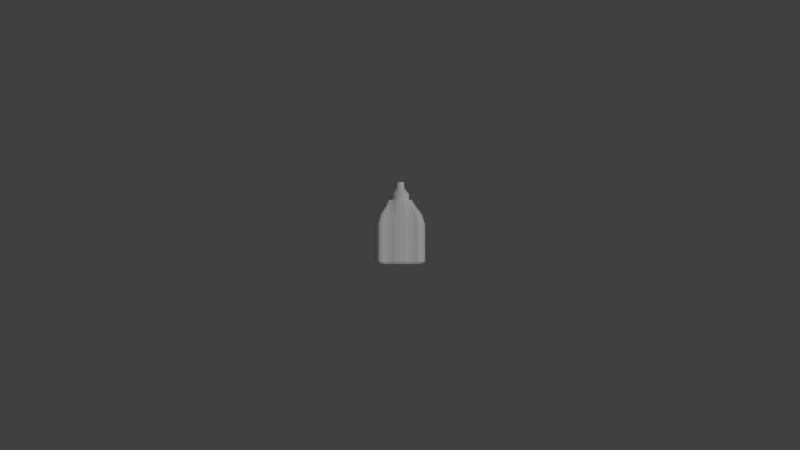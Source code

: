 # Source: gluetube.blend  (saved by Blender 2.78.0; exported with 4.5.12 LTS)
import bpy
from mathutils import Matrix  # noqa: F401  (used for matrix-valued properties, if any)

bpy.ops.wm.read_factory_settings(use_empty=True)
scene = bpy.context.scene
scene.name = 'Scene'

# ---- collections
col_collection_1 = bpy.data.collections.new('Collection 1'); scene.collection.children.link(col_collection_1)

# ---- materials (node trees are filled in below, after node groups)
mat_material = bpy.data.materials.new('Material')
mat_material.alpha_threshold = 0.0
mat_material.use_transparent_shadow = False
mat_material.roughness = 0.5

# ---- material node trees

# ---- world
world_world = bpy.data.worlds.new('World'); scene.world = world_world
world_world.color = (0.05088, 0.05088, 0.05088)
world_world.use_sun_shadow = False
world_world.sun_shadow_jitter_overblur = 0.0
world_world.cycles.sampling_method = 'MANUAL'

# ---- cameras
cam_camera = bpy.data.cameras.new('Camera')
cam_camera.type = 'ORTHO'
cam_camera.clip_end = 100.0
cam_camera.lens = 35.0
cam_camera.sensor_width = 32.0
cam_camera.sensor_height = 18.0
cam_camera.ortho_scale = 30.0
cam_camera.dof.focus_distance = 0.0
cam_camera.dof.aperture_fstop = 128.0

# ---- lights
light_lamp = bpy.data.lights.new('Lamp', 'SUN')
light_lamp.transmission_factor = 0.0
light_lamp.cutoff_distance = 30.0
light_lamp.angle = 0.1993
light_lamp.energy = 1.0
light_lamp.shadow_buffer_clip_start = 1.001
light_lamp.shadow_soft_size = 0.1
light_lamp.shadow_cascade_max_distance = 1000.0

# ---- meshes
me_cylinder_002 = bpy.data.meshes.new('Cylinder.002')
me_cylinder_002.from_pydata([(1.406e-08, 0.4546, -1.548), (1.399e-08, 0.3888, 1.0), (0.1733, 0.4459, -1.548), (0.1466, 0.3773, 1.0), (0.3399, 0.42, -1.548), (0.2673, 0.3303, 1.0), (0.4935, 0.4187, -1.548), (0.3516, 0.2983, 1.0), (0.628, 0.4365, -1.548), (0.4138, 0.2876, 1.0), (0.7385, 0.4152, -1.548), (0.4531, 0.2547, 1.0), (0.8206, 0.3251, -1.548), (0.4607, 0.1826, 1.0), (0.8711, 0.1733, -1.548), (0.4618, 0.09185, 1.0), (0.8882, 9.371e-08, -1.548), (0.4708, 2.592e-07, 1.0), (0.8711, -0.1733, -1.548), (0.4618, -0.09185, 1.0), (0.8206, -0.3251, -1.548), (0.4607, -0.1826, 1.0), (0.7385, -0.4152, -1.548), (0.4531, -0.2547, 1.0), (0.628, -0.4365, -1.548), (0.4138, -0.2876, 1.0), (0.4935, -0.4187, -1.548), (0.3516, -0.2983, 1.0), (0.3399, -0.42, -1.548), (0.2673, -0.3303, 1.0), (0.1733, -0.4459, -1.548), (0.1466, -0.3773, 1.0), (-2.753e-07, -0.4546, -1.548), (-2.335e-07, -0.3888, 1.0), (-0.1733, -0.4459, -1.548), (-0.1466, -0.3773, 1.0), (-0.3399, -0.42, -1.548), (-0.2673, -0.3303, 1.0), (-0.4935, -0.4187, -1.548), (-0.3516, -0.2983, 1.0), (-0.628, -0.4365, -1.548), (-0.4138, -0.2876, 1.0), (-0.7385, -0.4152, -1.548), (-0.4531, -0.2547, 1.0), (-0.8206, -0.3251, -1.548), (-0.4607, -0.1826, 1.0), (-0.8711, -0.1733, -1.548), (-0.4618, -0.09185, 1.0), (-0.8882, 8.843e-07, -1.548), (-0.4708, 6.783e-07, 1.0), (-0.8711, 0.1733, -1.548), (-0.4618, 0.09185, 1.0), (-0.8206, 0.3251, -1.548), (-0.4607, 0.1826, 1.0), (-0.7385, 0.4152, -1.548), (-0.4531, 0.2547, 1.0), (-0.628, 0.4365, -1.548), (-0.4138, 0.2876, 1.0), (-0.4934, 0.4187, -1.548), (-0.3516, 0.2983, 1.0), (-0.3399, 0.42, -1.548), (-0.2673, 0.3303, 1.0), (-0.1733, 0.4459, -1.548), (-0.1466, 0.3773, 1.0), (1.421e-14, 0.5119, -1.466), (1.421e-14, 0.5119, -0.5603), (1.421e-14, 0.5119, 0.0), (2.832e-09, 0.487, 0.3658), (9.945e-09, 0.4244, 0.7236), (0.1615, 0.4157, 0.724), (0.1856, 0.4776, 0.3658), (0.1951, 0.502, 0.0), (0.1951, 0.502, -0.5603), (0.1951, 0.502, -1.466), (0.3016, 0.3726, 0.7373), (0.3643, 0.4502, 0.3654), (0.3827, 0.4729, 0.0), (0.3827, 0.4729, -0.5603), (0.3827, 0.4729, -1.466), (0.405, 0.3436, 0.757), (0.5217, 0.4427, 0.3739), (0.5556, 0.4714, 0.0), (0.5556, 0.4714, -0.5603), (0.5556, 0.4714, -1.466), (0.4849, 0.337, 0.7714), (0.6537, 0.4544, 0.3837), (0.7071, 0.4915, 0.0), (0.7071, 0.4915, -0.5603), (0.7071, 0.4915, -1.466), (0.5406, 0.304, 0.7833), (0.7572, 0.4258, 0.3929), (0.8315, 0.4675, -2.98e-08), (0.8315, 0.4675, -0.5603), (0.8315, 0.4675, -1.466), (0.5643, 0.2236, 0.7964), (0.8246, 0.3267, 0.405), (0.9239, 0.3661, -2.98e-08), (0.9239, 0.3661, -0.5603), (0.9239, 0.3661, -1.466), (0.5776, 0.1149, 0.8037), (0.8667, 0.1724, 0.4109), (0.9808, 0.1951, -2.98e-08), (0.9808, 0.1951, -0.5603), (0.9808, 0.1951, -1.466), (0.5889, 2.17e-07, 0.8037), (0.8836, 1.179e-07, 0.4109), (1.0, 7.55e-08, -2.98e-08), (1.0, 7.55e-08, -0.5603), (1.0, 7.55e-08, -1.466), (0.5776, -0.1149, 0.8037), (0.8667, -0.1724, 0.4109), (0.9808, -0.1951, -2.98e-08), (0.9808, -0.1951, -0.5603), (0.9808, -0.1951, -1.466), (0.5643, -0.2236, 0.7964), (0.8246, -0.3267, 0.405), (0.9239, -0.3661, -2.98e-08), (0.9239, -0.3661, -0.5603), (0.9239, -0.3661, -1.466), (0.5406, -0.304, 0.7833), (0.7572, -0.4258, 0.3929), (0.8315, -0.4675, -2.98e-08), (0.8315, -0.4675, -0.5603), (0.8315, -0.4675, -1.466), (0.4849, -0.337, 0.7714), (0.6537, -0.4544, 0.3837), (0.7071, -0.4915, 0.0), (0.7071, -0.4915, -0.5603), (0.7071, -0.4915, -1.466), (0.405, -0.3436, 0.757), (0.5217, -0.4427, 0.3739), (0.5556, -0.4714, 0.0), (0.5556, -0.4714, -0.5603), (0.5556, -0.4714, -1.466), (0.3016, -0.3726, 0.7373), (0.3643, -0.4502, 0.3654), (0.3827, -0.4729, 0.0), (0.3827, -0.4729, -0.5603), (0.3827, -0.4729, -1.466), (0.1615, -0.4157, 0.724), (0.1856, -0.4776, 0.3658), (0.1951, -0.502, 0.0), (0.1951, -0.502, -0.5603), (0.1951, -0.502, -1.466), (-2.602e-07, -0.4244, 0.7236), (-3.072e-07, -0.487, 0.3658), (-3.258e-07, -0.5119, 0.0), (-3.258e-07, -0.5119, -0.5603), (-3.258e-07, -0.5119, -1.466), (-0.1615, -0.4157, 0.724), (-0.1856, -0.4776, 0.3658), (-0.1951, -0.502, 0.0), (-0.1951, -0.502, -0.5603), (-0.1951, -0.502, -1.466), (-0.3016, -0.3726, 0.7373), (-0.3643, -0.4502, 0.3654), (-0.3827, -0.4729, 0.0), (-0.3827, -0.4729, -0.5603), (-0.3827, -0.4729, -1.466), (-0.405, -0.3436, 0.757), (-0.5217, -0.4427, 0.3739), (-0.5556, -0.4714, 0.0), (-0.5556, -0.4714, -0.5603), (-0.5556, -0.4714, -1.466), (-0.4849, -0.337, 0.7714), (-0.6537, -0.4544, 0.3837), (-0.7071, -0.4915, 0.0), (-0.7071, -0.4915, -0.5603), (-0.7071, -0.4915, -1.466), (-0.5406, -0.304, 0.7833), (-0.7572, -0.4258, 0.3929), (-0.8315, -0.4675, -2.98e-08), (-0.8315, -0.4675, -0.5603), (-0.8315, -0.4675, -1.466), (-0.5643, -0.2236, 0.7964), (-0.8246, -0.3267, 0.405), (-0.9239, -0.3661, -2.98e-08), (-0.9239, -0.3661, -0.5603), (-0.9239, -0.3661, -1.466), (-0.5776, -0.1149, 0.8037), (-0.8667, -0.1724, 0.4109), (-0.9808, -0.1951, -2.98e-08), (-0.9808, -0.1951, -0.5603), (-0.9808, -0.1951, -1.466), (-0.5889, 7.411e-07, 0.8037), (-0.8836, 9.045e-07, 0.4109), (-1.0, 9.656e-07, -2.98e-08), (-1.0, 9.656e-07, -0.5603), (-1.0, 9.656e-07, -1.466), (-0.5776, 0.1149, 0.8037), (-0.8667, 0.1724, 0.4109), (-0.9808, 0.1951, -2.98e-08), (-0.9808, 0.1951, -0.5603), (-0.9808, 0.1951, -1.466), (-0.5643, 0.2236, 0.7964), (-0.8246, 0.3267, 0.405), (-0.9239, 0.3661, -2.98e-08), (-0.9239, 0.3661, -0.5603), (-0.9239, 0.3661, -1.466), (-0.5406, 0.304, 0.7833), (-0.7572, 0.4258, 0.3929), (-0.8315, 0.4675, -2.98e-08), (-0.8315, 0.4675, -0.5603), (-0.8315, 0.4675, -1.466), (-0.4849, 0.337, 0.7714), (-0.6537, 0.4544, 0.3837), (-0.7071, 0.4915, 0.0), (-0.7071, 0.4915, -0.5603), (-0.7071, 0.4915, -1.466), (-0.405, 0.3436, 0.757), (-0.5217, 0.4427, 0.3739), (-0.5556, 0.4714, 0.0), (-0.5556, 0.4714, -0.5603), (-0.5556, 0.4714, -1.466), (-0.3015, 0.3726, 0.7373), (-0.3643, 0.4502, 0.3654), (-0.3827, 0.4729, 0.0), (-0.3827, 0.4729, -0.5603), (-0.3827, 0.4729, -1.466), (-0.1615, 0.4157, 0.724), (-0.1856, 0.4776, 0.3658), (-0.1951, 0.502, 0.0), (-0.1951, 0.502, -0.5603), (-0.1951, 0.502, -1.466), (0.0, 0.3616, 0.9895), (2.447e-08, 0.1554, 1.713), (0.07054, 0.3546, 0.9895), (0.03033, 0.1525, 1.713), (0.1384, 0.334, 0.9895), (0.05949, 0.1436, 1.713), (0.2009, 0.3006, 0.9895), (0.08636, 0.1293, 1.713), (0.2557, 0.2557, 0.9895), (0.1099, 0.1099, 1.713), (0.3006, 0.2009, 0.9895), (0.1293, 0.08636, 1.713), (0.334, 0.1384, 0.9895), (0.1436, 0.05949, 1.713), (0.3546, 0.07054, 0.9895), (0.1525, 0.03033, 1.713), (0.3616, 2.73e-08, 0.9895), (0.1554, 7.048e-08, 1.713), (0.3546, -0.07054, 0.9895), (0.1525, -0.03033, 1.713), (0.334, -0.1384, 0.9895), (0.1436, -0.05949, 1.713), (0.3006, -0.2009, 0.9895), (0.1293, -0.08636, 1.713), (0.2557, -0.2557, 0.9895), (0.1099, -0.1099, 1.713), (0.2009, -0.3006, 0.9895), (0.08636, -0.1293, 1.713), (0.1384, -0.334, 0.9895), (0.05949, -0.1436, 1.713), (0.07054, -0.3546, 0.9895), (0.03033, -0.1525, 1.713), (-1.178e-07, -0.3616, 0.9895), (-2.618e-08, -0.1554, 1.713), (-0.07054, -0.3546, 0.9895), (-0.03033, -0.1525, 1.713), (-0.1384, -0.334, 0.9895), (-0.05949, -0.1436, 1.713), (-0.2009, -0.3006, 0.9895), (-0.08636, -0.1293, 1.713), (-0.2557, -0.2557, 0.9895), (-0.1099, -0.1099, 1.713), (-0.3006, -0.2009, 0.9895), (-0.1293, -0.08636, 1.713), (-0.334, -0.1384, 0.9895), (-0.1436, -0.05949, 1.713), (-0.3546, -0.07054, 0.9895), (-0.1525, -0.03033, 1.713), (-0.3616, 3.491e-07, 0.9895), (-0.1554, 2.088e-07, 1.713), (-0.3546, 0.07054, 0.9895), (-0.1525, 0.03033, 1.713), (-0.334, 0.1384, 0.9895), (-0.1436, 0.05949, 1.713), (-0.3006, 0.2009, 0.9895), (-0.1293, 0.08636, 1.713), (-0.2557, 0.2557, 0.9895), (-0.1099, 0.1099, 1.713), (-0.2009, 0.3006, 0.9895), (-0.08636, 0.1293, 1.713), (-0.1384, 0.334, 0.9895), (-0.05949, 0.1436, 1.713), (-0.07054, 0.3546, 0.9895), (-0.03033, 0.1525, 1.713), (0.0, 0.3616, 1.231), (2.264e-08, 0.1709, 1.472), (0.03334, 0.1676, 1.472), (0.07054, 0.3546, 1.231), (0.0654, 0.1579, 1.472), (0.1384, 0.334, 1.231), (0.09495, 0.1421, 1.472), (0.2009, 0.3006, 1.231), (0.1209, 0.1209, 1.472), (0.2557, 0.2557, 1.231), (0.1421, 0.09495, 1.472), (0.3006, 0.2009, 1.231), (0.1579, 0.0654, 1.472), (0.334, 0.1384, 1.231), (0.1676, 0.03334, 1.472), (0.3546, 0.07054, 1.231), (0.1709, 6.724e-08, 1.472), (0.3616, 2.73e-08, 1.231), (0.1676, -0.03334, 1.472), (0.3546, -0.07054, 1.231), (0.1579, -0.0654, 1.472), (0.334, -0.1384, 1.231), (0.1421, -0.09495, 1.472), (0.3006, -0.2009, 1.231), (0.1209, -0.1209, 1.472), (0.2557, -0.2557, 1.231), (0.09495, -0.1421, 1.472), (0.2009, -0.3006, 1.231), (0.0654, -0.1579, 1.472), (0.1384, -0.334, 1.231), (0.03334, -0.1676, 1.472), (0.07054, -0.3546, 1.231), (-3.305e-08, -0.1709, 1.472), (-1.178e-07, -0.3616, 1.231), (-0.03334, -0.1676, 1.472), (-0.07054, -0.3546, 1.231), (-0.0654, -0.1579, 1.472), (-0.1384, -0.334, 1.231), (-0.09495, -0.1421, 1.472), (-0.2009, -0.3006, 1.231), (-0.1209, -0.1209, 1.472), (-0.2557, -0.2557, 1.231), (-0.1421, -0.09495, 1.472), (-0.3006, -0.2009, 1.231), (-0.1579, -0.0654, 1.472), (-0.334, -0.1384, 1.231), (-0.1676, -0.03334, 1.472), (-0.3546, -0.07054, 1.231), (-0.1709, 2.194e-07, 1.472), (-0.3616, 3.491e-07, 1.231), (-0.1676, 0.03334, 1.472), (-0.3546, 0.07054, 1.231), (-0.1579, 0.0654, 1.472), (-0.334, 0.1384, 1.231), (-0.1421, 0.09495, 1.472), (-0.3006, 0.2009, 1.231), (-0.1209, 0.1209, 1.472), (-0.2557, 0.2557, 1.231), (-0.09495, 0.1421, 1.472), (-0.2009, 0.3006, 1.231), (-0.0654, 0.1579, 1.472), (-0.1384, 0.334, 1.231), (-0.03334, 0.1676, 1.472), (-0.07054, 0.3546, 1.231)], [], [(68, 1, 3, 69), (69, 3, 5, 74), (74, 5, 7, 79), (79, 7, 9, 84), (84, 9, 11, 89), (89, 11, 13, 94), (94, 13, 15, 99), (99, 15, 17, 104), (104, 17, 19, 109), (109, 19, 21, 114), (114, 21, 23, 119), (119, 23, 25, 124), (124, 25, 27, 129), (129, 27, 29, 134), (134, 29, 31, 139), (139, 31, 33, 144), (144, 33, 35, 149), (149, 35, 37, 154), (154, 37, 39, 159), (159, 39, 41, 164), (164, 41, 43, 169), (169, 43, 45, 174), (174, 45, 47, 179), (179, 47, 49, 184), (184, 49, 51, 189), (189, 51, 53, 194), (194, 53, 55, 199), (199, 55, 57, 204), (204, 57, 59, 209), (209, 59, 61, 214), (3, 1, 63, 61, 59, 57, 55, 53, 51, 49, 47, 45, 43, 41, 39, 37, 35, 33, 31, 29, 27, 25, 23, 21, 19, 17, 15, 13, 11, 9, 7, 5), (214, 61, 63, 219), (219, 63, 1, 68), (0, 2, 4, 6, 8, 10, 12, 14, 16, 18, 20, 22, 24, 26, 28, 30, 32, 34, 36, 38, 40, 42, 44, 46, 48, 50, 52, 54, 56, 58, 60, 62), (62, 223, 64, 0), (223, 222, 65, 64), (222, 221, 66, 65), (221, 220, 67, 66), (220, 219, 68, 67), (60, 218, 223, 62), (218, 217, 222, 223), (217, 216, 221, 222), (216, 215, 220, 221), (215, 214, 219, 220), (58, 213, 218, 60), (213, 212, 217, 218), (212, 211, 216, 217), (211, 210, 215, 216), (210, 209, 214, 215), (56, 208, 213, 58), (208, 207, 212, 213), (207, 206, 211, 212), (206, 205, 210, 211), (205, 204, 209, 210), (54, 203, 208, 56), (203, 202, 207, 208), (202, 201, 206, 207), (201, 200, 205, 206), (200, 199, 204, 205), (52, 198, 203, 54), (198, 197, 202, 203), (197, 196, 201, 202), (196, 195, 200, 201), (195, 194, 199, 200), (50, 193, 198, 52), (193, 192, 197, 198), (192, 191, 196, 197), (191, 190, 195, 196), (190, 189, 194, 195), (48, 188, 193, 50), (188, 187, 192, 193), (187, 186, 191, 192), (186, 185, 190, 191), (185, 184, 189, 190), (46, 183, 188, 48), (183, 182, 187, 188), (182, 181, 186, 187), (181, 180, 185, 186), (180, 179, 184, 185), (44, 178, 183, 46), (178, 177, 182, 183), (177, 176, 181, 182), (176, 175, 180, 181), (175, 174, 179, 180), (42, 173, 178, 44), (173, 172, 177, 178), (172, 171, 176, 177), (171, 170, 175, 176), (170, 169, 174, 175), (40, 168, 173, 42), (168, 167, 172, 173), (167, 166, 171, 172), (166, 165, 170, 171), (165, 164, 169, 170), (38, 163, 168, 40), (163, 162, 167, 168), (162, 161, 166, 167), (161, 160, 165, 166), (160, 159, 164, 165), (36, 158, 163, 38), (158, 157, 162, 163), (157, 156, 161, 162), (156, 155, 160, 161), (155, 154, 159, 160), (34, 153, 158, 36), (153, 152, 157, 158), (152, 151, 156, 157), (151, 150, 155, 156), (150, 149, 154, 155), (32, 148, 153, 34), (148, 147, 152, 153), (147, 146, 151, 152), (146, 145, 150, 151), (145, 144, 149, 150), (30, 143, 148, 32), (143, 142, 147, 148), (142, 141, 146, 147), (141, 140, 145, 146), (140, 139, 144, 145), (28, 138, 143, 30), (138, 137, 142, 143), (137, 136, 141, 142), (136, 135, 140, 141), (135, 134, 139, 140), (26, 133, 138, 28), (133, 132, 137, 138), (132, 131, 136, 137), (131, 130, 135, 136), (130, 129, 134, 135), (24, 128, 133, 26), (128, 127, 132, 133), (127, 126, 131, 132), (126, 125, 130, 131), (125, 124, 129, 130), (22, 123, 128, 24), (123, 122, 127, 128), (122, 121, 126, 127), (121, 120, 125, 126), (120, 119, 124, 125), (20, 118, 123, 22), (118, 117, 122, 123), (117, 116, 121, 122), (116, 115, 120, 121), (115, 114, 119, 120), (18, 113, 118, 20), (113, 112, 117, 118), (112, 111, 116, 117), (111, 110, 115, 116), (110, 109, 114, 115), (16, 108, 113, 18), (108, 107, 112, 113), (107, 106, 111, 112), (106, 105, 110, 111), (105, 104, 109, 110), (14, 103, 108, 16), (103, 102, 107, 108), (102, 101, 106, 107), (101, 100, 105, 106), (100, 99, 104, 105), (12, 98, 103, 14), (98, 97, 102, 103), (97, 96, 101, 102), (96, 95, 100, 101), (95, 94, 99, 100), (10, 93, 98, 12), (93, 92, 97, 98), (92, 91, 96, 97), (91, 90, 95, 96), (90, 89, 94, 95), (8, 88, 93, 10), (88, 87, 92, 93), (87, 86, 91, 92), (86, 85, 90, 91), (85, 84, 89, 90), (6, 83, 88, 8), (83, 82, 87, 88), (82, 81, 86, 87), (81, 80, 85, 86), (80, 79, 84, 85), (4, 78, 83, 6), (78, 77, 82, 83), (77, 76, 81, 82), (76, 75, 80, 81), (75, 74, 79, 80), (2, 73, 78, 4), (73, 72, 77, 78), (72, 71, 76, 77), (71, 70, 75, 76), (70, 69, 74, 75), (0, 64, 73, 2), (64, 65, 72, 73), (65, 66, 71, 72), (66, 67, 70, 71), (67, 68, 69, 70), (289, 225, 227, 290), (290, 227, 229, 292), (292, 229, 231, 294), (294, 231, 233, 296), (296, 233, 235, 298), (298, 235, 237, 300), (300, 237, 239, 302), (302, 239, 241, 304), (304, 241, 243, 306), (306, 243, 245, 308), (308, 245, 247, 310), (310, 247, 249, 312), (312, 249, 251, 314), (314, 251, 253, 316), (316, 253, 255, 318), (318, 255, 257, 320), (320, 257, 259, 322), (322, 259, 261, 324), (324, 261, 263, 326), (326, 263, 265, 328), (328, 265, 267, 330), (330, 267, 269, 332), (332, 269, 271, 334), (334, 271, 273, 336), (336, 273, 275, 338), (338, 275, 277, 340), (340, 277, 279, 342), (342, 279, 281, 344), (344, 281, 283, 346), (346, 283, 285, 348), (227, 225, 287, 285, 283, 281, 279, 277, 275, 273, 271, 269, 267, 265, 263, 261, 259, 257, 255, 253, 251, 249, 247, 245, 243, 241, 239, 237, 235, 233, 231, 229), (348, 285, 287, 350), (350, 287, 225, 289), (224, 226, 228, 230, 232, 234, 236, 238, 240, 242, 244, 246, 248, 250, 252, 254, 256, 258, 260, 262, 264, 266, 268, 270, 272, 274, 276, 278, 280, 282, 284, 286), (286, 351, 288, 224), (351, 350, 289, 288), (284, 349, 351, 286), (349, 348, 350, 351), (282, 347, 349, 284), (347, 346, 348, 349), (280, 345, 347, 282), (345, 344, 346, 347), (278, 343, 345, 280), (343, 342, 344, 345), (276, 341, 343, 278), (341, 340, 342, 343), (274, 339, 341, 276), (339, 338, 340, 341), (272, 337, 339, 274), (337, 336, 338, 339), (270, 335, 337, 272), (335, 334, 336, 337), (268, 333, 335, 270), (333, 332, 334, 335), (266, 331, 333, 268), (331, 330, 332, 333), (264, 329, 331, 266), (329, 328, 330, 331), (262, 327, 329, 264), (327, 326, 328, 329), (260, 325, 327, 262), (325, 324, 326, 327), (258, 323, 325, 260), (323, 322, 324, 325), (256, 321, 323, 258), (321, 320, 322, 323), (254, 319, 321, 256), (319, 318, 320, 321), (252, 317, 319, 254), (317, 316, 318, 319), (250, 315, 317, 252), (315, 314, 316, 317), (248, 313, 315, 250), (313, 312, 314, 315), (246, 311, 313, 248), (311, 310, 312, 313), (244, 309, 311, 246), (309, 308, 310, 311), (242, 307, 309, 244), (307, 306, 308, 309), (240, 305, 307, 242), (305, 304, 306, 307), (238, 303, 305, 240), (303, 302, 304, 305), (236, 301, 303, 238), (301, 300, 302, 303), (234, 299, 301, 236), (299, 298, 300, 301), (232, 297, 299, 234), (297, 296, 298, 299), (230, 295, 297, 232), (295, 294, 296, 297), (228, 293, 295, 230), (293, 292, 294, 295), (226, 291, 293, 228), (291, 290, 292, 293), (224, 288, 291, 226), (288, 289, 290, 291)])
_uv = me_cylinder_002.uv_layers.new(name='UVMap')
_uv.uv.foreach_set('vector', [0.5855, 0.4499, 0.5855, 0.505, 0.5511, 0.5051, 0.5476, 0.4501, 0.5476, 0.4501, 0.5511, 0.5051, 0.5228, 0.5056, 0.5147, 0.4532, 0.5147, 0.4532, 0.5228, 0.5056, 0.503, 0.5059, 0.4905, 0.4574, 0.4905, 0.4574, 0.503, 0.5059, 0.4884, 0.5061, 0.4717, 0.4603, 0.4717, 0.4603, 0.4884, 0.5061, 0.4792, 0.5064, 0.4586, 0.463, 0.9592, 0.9549, 0.9469, 1.0, 0.93, 0.9997, 0.9405, 0.9566, 0.9405, 0.9566, 0.93, 0.9997, 0.9088, 0.9995, 0.9152, 0.9575, 0.9152, 0.9575, 0.9088, 0.9995, 0.8873, 0.9991, 0.8883, 0.957, 0.8883, 0.957, 0.8873, 0.9991, 0.8657, 0.9993, 0.8613, 0.9572, 0.8613, 0.9572, 0.8657, 0.9993, 0.8444, 0.9993, 0.8356, 0.9561, 0.8356, 0.9561, 0.8444, 0.9993, 0.8274, 0.9994, 0.8166, 0.9542, 0.06827, 0.0434, 0.08882, 7.088e-08, 0.09804, 0.0003414, 0.08135, 0.0461, 0.08135, 0.0461, 0.09804, 0.0003414, 0.1126, 0.0004527, 0.1001, 0.04901, 0.1001, 0.04901, 0.1126, 0.0004527, 0.1324, 0.0007848, 0.1244, 0.05321, 0.1244, 0.05321, 0.1324, 0.0007848, 0.1608, 0.001273, 0.1573, 0.0563, 0.1573, 0.0563, 0.1608, 0.001273, 0.1952, 0.001393, 0.1952, 0.05646, 0.1952, 0.05646, 0.1952, 0.001393, 0.2296, 0.001273, 0.2331, 0.0563, 0.2331, 0.0563, 0.2296, 0.001273, 0.2579, 0.0007847, 0.266, 0.05321, 0.266, 0.05321, 0.2579, 0.0007847, 0.2777, 0.0004526, 0.2902, 0.04901, 0.2902, 0.04901, 0.2777, 0.0004526, 0.2923, 0.0003413, 0.309, 0.0461, 0.309, 0.0461, 0.2923, 0.0003413, 0.3015, 0.0, 0.3221, 0.0434, 0.9592, 0.4549, 0.9469, 0.5, 0.93, 0.4997, 0.9405, 0.4566, 0.9405, 0.4566, 0.93, 0.4997, 0.9088, 0.4995, 0.9152, 0.4575, 0.9152, 0.4575, 0.9088, 0.4995, 0.8873, 0.4991, 0.8883, 0.457, 0.8883, 0.457, 0.8873, 0.4991, 0.8657, 0.4993, 0.8613, 0.4572, 0.8613, 0.4572, 0.8657, 0.4993, 0.8444, 0.4993, 0.8356, 0.4561, 0.8356, 0.4561, 0.8444, 0.4993, 0.8274, 0.4994, 0.8166, 0.4542, 0.7124, 0.463, 0.6919, 0.5064, 0.6826, 0.5061, 0.6993, 0.4603, 0.6993, 0.4603, 0.6826, 0.5061, 0.668, 0.5059, 0.6806, 0.4574, 0.6806, 0.4574, 0.668, 0.5059, 0.6482, 0.5056, 0.6563, 0.4532, 0.2203, 0.6245, 0.2195, 0.5953, 0.2241, 0.5664, 0.2366, 0.5431, 0.2452, 0.5267, 0.2485, 0.5145, 0.2568, 0.5071, 0.2738, 0.5064, 0.295, 0.5072, 0.3167, 0.5064, 0.3381, 0.5092, 0.3593, 0.5104, 0.3762, 0.5127, 0.3834, 0.5208, 0.3851, 0.5332, 0.3915, 0.5503, 0.4009, 0.5747, 0.4017, 0.6038, 0.3971, 0.6327, 0.3845, 0.6561, 0.376, 0.6724, 0.3727, 0.6846, 0.3644, 0.692, 0.3474, 0.6927, 0.3262, 0.6919, 0.3045, 0.6927, 0.2831, 0.6899, 0.2619, 0.6887, 0.245, 0.6864, 0.2378, 0.6783, 0.2361, 0.6659, 0.2297, 0.6488, 0.6563, 0.4532, 0.6482, 0.5056, 0.6199, 0.5051, 0.6234, 0.4501, 0.6234, 0.4501, 0.6199, 0.5051, 0.5855, 0.505, 0.5855, 0.4499, 0.00302, 0.7046, 0.005071, 0.6702, 0.01114, 0.6372, 0.01146, 0.6068, 0.007271, 0.5801, 0.01227, 0.5582, 0.03342, 0.542, 0.06906, 0.5319, 0.1097, 0.5286, 0.1504, 0.5319, 0.1861, 0.542, 0.2072, 0.5582, 0.2122, 0.5801, 0.208, 0.6068, 0.2083, 0.6372, 0.2144, 0.6702, 0.2164, 0.7046, 0.2144, 0.7389, 0.2083, 0.7719, 0.208, 0.8024, 0.2122, 0.8291, 0.2072, 0.8509, 0.1861, 0.8672, 0.1504, 0.8772, 0.1097, 0.8806, 0.06906, 0.8772, 0.03342, 0.8672, 0.01227, 0.8509, 0.007271, 0.8291, 0.01146, 0.8024, 0.01114, 0.7719, 0.005071, 0.7389, 0.6262, 9.072e-05, 0.6313, 0.01584, 0.5855, 0.01573, 0.5855, 0.0, 0.6313, 0.01584, 0.6313, 0.195, 0.5855, 0.1949, 0.5855, 0.01573, 0.6313, 0.195, 0.6313, 0.3059, 0.5855, 0.3058, 0.5855, 0.1949, 0.6313, 0.3059, 0.6291, 0.3786, 0.5855, 0.3785, 0.5855, 0.3058, 0.6291, 0.3786, 0.6234, 0.4501, 0.5855, 0.4499, 0.5855, 0.3785, 0.6653, 0.0003594, 0.6753, 0.01614, 0.6313, 0.01584, 0.6262, 9.072e-05, 0.6753, 0.01614, 0.6753, 0.1953, 0.6313, 0.195, 0.6313, 0.01584, 0.6753, 0.1953, 0.6753, 0.3062, 0.6313, 0.3059, 0.6313, 0.195, 0.6753, 0.3062, 0.671, 0.3788, 0.6291, 0.3786, 0.6313, 0.3059, 0.671, 0.3788, 0.6563, 0.4532, 0.6234, 0.4501, 0.6291, 0.3786, 0.7013, 0.0003734, 0.7159, 0.01615, 0.6753, 0.01614, 0.6653, 0.0003594, 0.7159, 0.01615, 0.7159, 0.1953, 0.6753, 0.1953, 0.6753, 0.01614, 0.7159, 0.1953, 0.7159, 0.3062, 0.6753, 0.3062, 0.6753, 0.1953, 0.7159, 0.3062, 0.708, 0.3805, 0.671, 0.3788, 0.6753, 0.3062, 0.708, 0.3805, 0.6806, 0.4574, 0.6563, 0.4532, 0.671, 0.3788, 0.7329, 0.0001881, 0.7515, 0.01595, 0.7159, 0.01615, 0.7013, 0.0003734, 0.7515, 0.01595, 0.7515, 0.1951, 0.7159, 0.1953, 0.7159, 0.01615, 0.7515, 0.1951, 0.7515, 0.306, 0.7159, 0.3062, 0.7159, 0.1953, 0.7515, 0.306, 0.7389, 0.3823, 0.708, 0.3805, 0.7159, 0.3062, 0.7389, 0.3823, 0.6993, 0.4603, 0.6806, 0.4574, 0.708, 0.3805, 0.7589, 0.0004093, 0.7807, 0.0162, 0.7515, 0.01595, 0.7329, 0.0001881, 0.7807, 0.0162, 0.7807, 0.1954, 0.7515, 0.1951, 0.7515, 0.01595, 0.7807, 0.1954, 0.7807, 0.3063, 0.7515, 0.306, 0.7515, 0.1951, 0.7807, 0.3063, 0.7632, 0.3845, 0.7389, 0.3823, 0.7515, 0.306, 0.7632, 0.3845, 0.7124, 0.463, 0.6993, 0.4603, 0.7389, 0.3823, 0.03342, 0.8672, 0.02381, 0.8877, 0.0, 0.8694, 0.01227, 0.8509, 0.8052, 0.002003, 0.8052, 0.1791, 0.7807, 0.1819, 0.7807, 0.004825, 0.8052, 0.1791, 0.8052, 0.2887, 0.7807, 0.2915, 0.7807, 0.1819, 0.8052, 0.2887, 0.8136, 0.3711, 0.7898, 0.3708, 0.7807, 0.2915, 0.8136, 0.3711, 0.8356, 0.4561, 0.8166, 0.4542, 0.7898, 0.3708, 0.06906, 0.8772, 0.06394, 0.899, 0.02381, 0.8877, 0.03342, 0.8672, 0.8458, 0.0003886, 0.8458, 0.1775, 0.8052, 0.1791, 0.8052, 0.002003, 0.8458, 0.1775, 0.8458, 0.2871, 0.8052, 0.2887, 0.8052, 0.1791, 0.8458, 0.2871, 0.8502, 0.3711, 0.8136, 0.3711, 0.8052, 0.2887, 0.8502, 0.3711, 0.8613, 0.4572, 0.8356, 0.4561, 0.8136, 0.3711, 0.1097, 0.8806, 0.1097, 0.9028, 0.06394, 0.899, 0.06906, 0.8772, 0.8918, 0.0, 0.8918, 0.1771, 0.8458, 0.1775, 0.8458, 0.0003886, 0.8918, 0.1771, 0.8918, 0.2867, 0.8458, 0.2871, 0.8458, 0.1775, 0.8918, 0.2867, 0.8908, 0.3708, 0.8502, 0.3711, 0.8458, 0.2871, 0.8908, 0.3708, 0.8883, 0.457, 0.8613, 0.4572, 0.8502, 0.3711, 0.1504, 0.8772, 0.1555, 0.899, 0.1097, 0.9028, 0.1097, 0.8806, 0.9374, 0.0008331, 0.9374, 0.1779, 0.8918, 0.1771, 0.8918, 0.0, 0.9374, 0.1779, 0.9374, 0.2875, 0.8918, 0.2867, 0.8918, 0.1771, 0.9374, 0.2875, 0.9311, 0.3715, 0.8908, 0.3708, 0.8918, 0.2867, 0.9311, 0.3715, 0.9152, 0.4575, 0.8883, 0.457, 0.8908, 0.3708, 0.1861, 0.8672, 0.1957, 0.8877, 0.1555, 0.899, 0.1504, 0.8772, 0.977, 0.002837, 0.977, 0.1799, 0.9374, 0.1779, 0.9374, 0.0008331, 0.977, 0.1799, 0.977, 0.2895, 0.9374, 0.2875, 0.9374, 0.1779, 0.977, 0.2895, 0.9669, 0.3719, 0.9311, 0.3715, 0.9374, 0.2875, 0.9669, 0.3719, 0.9405, 0.4566, 0.9152, 0.4575, 0.9311, 0.3715, 0.2072, 0.8509, 0.2195, 0.8694, 0.1957, 0.8877, 0.1861, 0.8672, 1.0, 0.00589, 1.0, 0.183, 0.977, 0.1799, 0.977, 0.002837, 1.0, 0.183, 1.0, 0.2926, 0.977, 0.2895, 0.977, 0.1799, 1.0, 0.2926, 0.9896, 0.3718, 0.9669, 0.3719, 0.977, 0.2895, 0.9896, 0.3718, 0.9592, 0.4549, 0.9405, 0.4566, 0.9669, 0.3719, 0.3426, 0.5062, 0.3611, 0.4904, 0.3903, 0.4902, 0.3685, 0.506, 0.3611, 0.4904, 0.3611, 0.3113, 0.3903, 0.311, 0.3903, 0.4902, 0.3611, 0.3113, 0.3611, 0.2004, 0.3903, 0.2001, 0.3903, 0.311, 0.3611, 0.2004, 0.3486, 0.1241, 0.3729, 0.1219, 0.3903, 0.2001, 0.3486, 0.1241, 0.309, 0.0461, 0.3221, 0.0434, 0.3729, 0.1219, 0.311, 0.506, 0.3256, 0.4902, 0.3611, 0.4904, 0.3426, 0.5062, 0.3256, 0.4902, 0.3256, 0.311, 0.3611, 0.3113, 0.3611, 0.4904, 0.3256, 0.311, 0.3256, 0.2002, 0.3611, 0.2004, 0.3611, 0.3113, 0.3256, 0.2002, 0.3176, 0.1259, 0.3486, 0.1241, 0.3611, 0.2004, 0.3176, 0.1259, 0.2902, 0.04901, 0.309, 0.0461, 0.3486, 0.1241, 0.275, 0.506, 0.285, 0.4903, 0.3256, 0.4902, 0.311, 0.506, 0.285, 0.4903, 0.285, 0.3111, 0.3256, 0.311, 0.3256, 0.4902, 0.285, 0.3111, 0.285, 0.2002, 0.3256, 0.2002, 0.3256, 0.311, 0.285, 0.2002, 0.2807, 0.1276, 0.3176, 0.1259, 0.3256, 0.2002, 0.2807, 0.1276, 0.266, 0.05321, 0.2902, 0.04901, 0.3176, 0.1259, 0.2358, 0.5063, 0.241, 0.4906, 0.285, 0.4903, 0.275, 0.506, 0.241, 0.4906, 0.241, 0.3114, 0.285, 0.3111, 0.285, 0.4903, 0.241, 0.3114, 0.241, 0.2005, 0.285, 0.2002, 0.285, 0.3111, 0.241, 0.2005, 0.2387, 0.1278, 0.2807, 0.1276, 0.285, 0.2002, 0.2387, 0.1278, 0.2331, 0.0563, 0.266, 0.05321, 0.2807, 0.1276, 0.1952, 0.5064, 0.1952, 0.4907, 0.241, 0.4906, 0.2358, 0.5063, 0.1952, 0.4907, 0.1952, 0.3115, 0.241, 0.3114, 0.241, 0.4906, 0.1952, 0.3115, 0.1952, 0.2006, 0.241, 0.2005, 0.241, 0.3114, 0.1952, 0.2006, 0.1952, 0.1279, 0.2387, 0.1278, 0.241, 0.2005, 0.1952, 0.1279, 0.1952, 0.05646, 0.2331, 0.0563, 0.2387, 0.1278, 0.1545, 0.5063, 0.1494, 0.4906, 0.1952, 0.4907, 0.1952, 0.5064, 0.1494, 0.4906, 0.1494, 0.3114, 0.1952, 0.3115, 0.1952, 0.4907, 0.1494, 0.3114, 0.1494, 0.2005, 0.1952, 0.2006, 0.1952, 0.3115, 0.1494, 0.2005, 0.1516, 0.1278, 0.1952, 0.1279, 0.1952, 0.2006, 0.1516, 0.1278, 0.1573, 0.0563, 0.1952, 0.05646, 0.1952, 0.1279, 0.1154, 0.506, 0.1053, 0.4903, 0.1494, 0.4906, 0.1545, 0.5063, 0.1053, 0.4903, 0.1053, 0.3111, 0.1494, 0.3114, 0.1494, 0.4906, 0.1053, 0.3111, 0.1053, 0.2002, 0.1494, 0.2005, 0.1494, 0.3114, 0.1053, 0.2002, 0.1097, 0.1276, 0.1516, 0.1278, 0.1494, 0.2005, 0.1097, 0.1276, 0.1244, 0.05321, 0.1573, 0.0563, 0.1516, 0.1278, 0.07934, 0.506, 0.06476, 0.4902, 0.1053, 0.4903, 0.1154, 0.506, 0.06476, 0.4902, 0.06476, 0.311, 0.1053, 0.3111, 0.1053, 0.4903, 0.06476, 0.311, 0.06476, 0.2002, 0.1053, 0.2002, 0.1053, 0.3111, 0.06476, 0.2002, 0.0727, 0.1259, 0.1097, 0.1276, 0.1053, 0.2002, 0.0727, 0.1259, 0.1001, 0.04901, 0.1244, 0.05321, 0.1097, 0.1276, 0.04775, 0.5062, 0.02919, 0.4904, 0.06476, 0.4902, 0.07934, 0.506, 0.02919, 0.4904, 0.02919, 0.3113, 0.06476, 0.311, 0.06476, 0.4902, 0.02919, 0.3113, 0.02919, 0.2004, 0.06476, 0.2002, 0.06476, 0.311, 0.02919, 0.2004, 0.04173, 0.1241, 0.0727, 0.1259, 0.06476, 0.2002, 0.04173, 0.1241, 0.08135, 0.0461, 0.1001, 0.04901, 0.0727, 0.1259, 0.02182, 0.506, 1.399e-07, 0.4902, 0.02919, 0.4904, 0.04775, 0.5062, 1.399e-07, 0.4902, 6.995e-08, 0.311, 0.02919, 0.3113, 0.02919, 0.4904, 6.995e-08, 0.311, 0.0, 0.2001, 0.02919, 0.2004, 0.02919, 0.3113, 0.0, 0.2001, 0.01743, 0.1219, 0.04173, 0.1241, 0.02919, 0.2004, 0.01743, 0.1219, 0.06827, 0.0434, 0.08135, 0.0461, 0.04173, 0.1241, 0.1861, 0.542, 0.1957, 0.5215, 0.2195, 0.5398, 0.2072, 0.5582, 0.8052, 0.502, 0.8052, 0.6791, 0.7807, 0.6819, 0.7807, 0.5048, 0.8052, 0.6791, 0.8052, 0.7887, 0.7807, 0.7915, 0.7807, 0.6819, 0.8052, 0.7887, 0.8136, 0.8711, 0.7898, 0.8708, 0.7807, 0.7915, 0.8136, 0.8711, 0.8356, 0.9561, 0.8166, 0.9542, 0.7898, 0.8708, 0.1504, 0.5319, 0.1555, 0.5102, 0.1957, 0.5215, 0.1861, 0.542, 0.8458, 0.5004, 0.8458, 0.6775, 0.8052, 0.6791, 0.8052, 0.502, 0.8458, 0.6775, 0.8458, 0.7871, 0.8052, 0.7887, 0.8052, 0.6791, 0.8458, 0.7871, 0.8502, 0.8711, 0.8136, 0.8711, 0.8052, 0.7887, 0.8502, 0.8711, 0.8613, 0.9572, 0.8356, 0.9561, 0.8136, 0.8711, 0.1097, 0.5286, 0.1097, 0.5064, 0.1555, 0.5102, 0.1504, 0.5319, 0.8918, 0.5, 0.8918, 0.6771, 0.8458, 0.6775, 0.8458, 0.5004, 0.8918, 0.6771, 0.8918, 0.7867, 0.8458, 0.7871, 0.8458, 0.6775, 0.8918, 0.7867, 0.8908, 0.8708, 0.8502, 0.8711, 0.8458, 0.7871, 0.8908, 0.8708, 0.8883, 0.957, 0.8613, 0.9572, 0.8502, 0.8711, 0.06906, 0.5319, 0.06394, 0.5102, 0.1097, 0.5064, 0.1097, 0.5286, 0.9374, 0.5008, 0.9374, 0.6779, 0.8918, 0.6771, 0.8918, 0.5, 0.9374, 0.6779, 0.9374, 0.7875, 0.8918, 0.7867, 0.8918, 0.6771, 0.9374, 0.7875, 0.9311, 0.8715, 0.8908, 0.8708, 0.8918, 0.7867, 0.9311, 0.8715, 0.9152, 0.9575, 0.8883, 0.957, 0.8908, 0.8708, 0.03342, 0.542, 0.02381, 0.5215, 0.06394, 0.5102, 0.06906, 0.5319, 0.977, 0.5028, 0.977, 0.6799, 0.9374, 0.6779, 0.9374, 0.5008, 0.977, 0.6799, 0.977, 0.7895, 0.9374, 0.7875, 0.9374, 0.6779, 0.977, 0.7895, 0.9669, 0.8719, 0.9311, 0.8715, 0.9374, 0.7875, 0.9669, 0.8719, 0.9405, 0.9566, 0.9152, 0.9575, 0.9311, 0.8715, 0.01227, 0.5582, 8.394e-08, 0.5398, 0.02381, 0.5215, 0.03342, 0.542, 1.0, 0.5059, 1.0, 0.683, 0.977, 0.6799, 0.977, 0.5028, 1.0, 0.683, 1.0, 0.7926, 0.977, 0.7895, 0.977, 0.6799, 1.0, 0.7926, 0.9896, 0.8718, 0.9669, 0.8719, 0.977, 0.7895, 0.9896, 0.8718, 0.9592, 0.9549, 0.9405, 0.9566, 0.9669, 0.8719, 0.4381, 0.0001881, 0.4195, 0.01595, 0.3903, 0.0162, 0.4122, 0.0004093, 0.4195, 0.01595, 0.4195, 0.1951, 0.3903, 0.1954, 0.3903, 0.0162, 0.4195, 0.1951, 0.4195, 0.306, 0.3903, 0.3063, 0.3903, 0.1954, 0.4195, 0.306, 0.4321, 0.3823, 0.4078, 0.3845, 0.3903, 0.3063, 0.4321, 0.3823, 0.4717, 0.4603, 0.4586, 0.463, 0.4078, 0.3845, 0.4697, 0.0003734, 0.4551, 0.01615, 0.4195, 0.01595, 0.4381, 0.0001881, 0.4551, 0.01615, 0.4551, 0.1953, 0.4195, 0.1951, 0.4195, 0.01595, 0.4551, 0.1953, 0.4551, 0.3062, 0.4195, 0.306, 0.4195, 0.1951, 0.4551, 0.3062, 0.463, 0.3805, 0.4321, 0.3823, 0.4195, 0.306, 0.463, 0.3805, 0.4905, 0.4574, 0.4717, 0.4603, 0.4321, 0.3823, 0.5057, 0.0003594, 0.4957, 0.01614, 0.4551, 0.01615, 0.4697, 0.0003734, 0.4957, 0.01614, 0.4957, 0.1953, 0.4551, 0.1953, 0.4551, 0.01615, 0.4957, 0.1953, 0.4957, 0.3062, 0.4551, 0.3062, 0.4551, 0.1953, 0.4957, 0.3062, 0.5, 0.3788, 0.463, 0.3805, 0.4551, 0.3062, 0.5, 0.3788, 0.5147, 0.4532, 0.4905, 0.4574, 0.463, 0.3805, 0.5448, 9.072e-05, 0.5397, 0.01584, 0.4957, 0.01614, 0.5057, 0.0003594, 0.5397, 0.01584, 0.5397, 0.195, 0.4957, 0.1953, 0.4957, 0.01614, 0.5397, 0.195, 0.5397, 0.3059, 0.4957, 0.3062, 0.4957, 0.1953, 0.5397, 0.3059, 0.5419, 0.3786, 0.5, 0.3788, 0.4957, 0.3062, 0.5419, 0.3786, 0.5476, 0.4501, 0.5147, 0.4532, 0.5, 0.3788, 0.5855, 0.0, 0.5855, 0.01573, 0.5397, 0.01584, 0.5448, 9.072e-05, 0.5855, 0.01573, 0.5855, 0.1949, 0.5397, 0.195, 0.5397, 0.01584, 0.5855, 0.1949, 0.5855, 0.3058, 0.5397, 0.3059, 0.5397, 0.195, 0.5855, 0.3058, 0.5855, 0.3785, 0.5419, 0.3786, 0.5397, 0.3059, 0.5855, 0.3785, 0.5855, 0.4499, 0.5476, 0.4501, 0.5419, 0.3786, 0.2795, 0.7901, 0.2795, 0.838, 0.2724, 0.838, 0.2717, 0.7902, 0.2717, 0.7902, 0.2724, 0.838, 0.2655, 0.8381, 0.2641, 0.7903, 0.2641, 0.7903, 0.2655, 0.8381, 0.2592, 0.8383, 0.2572, 0.7904, 0.2572, 0.7904, 0.2592, 0.8383, 0.2537, 0.8385, 0.2511, 0.7906, 0.6578, 0.6085, 0.6552, 0.656, 0.6498, 0.6553, 0.6519, 0.6078, 0.6519, 0.6078, 0.6498, 0.6553, 0.6436, 0.6548, 0.6451, 0.6072, 0.6451, 0.6072, 0.6436, 0.6548, 0.6369, 0.6545, 0.6377, 0.6069, 0.6377, 0.6069, 0.6369, 0.6545, 0.6298, 0.6544, 0.6299, 0.6068, 0.6299, 0.6068, 0.6298, 0.6544, 0.6226, 0.6545, 0.6221, 0.6068, 0.6221, 0.6068, 0.6226, 0.6545, 0.6157, 0.6547, 0.6145, 0.6071, 0.6145, 0.6071, 0.6157, 0.6547, 0.6093, 0.6551, 0.6074, 0.6076, 0.6074, 0.6076, 0.6093, 0.6551, 0.6036, 0.6557, 0.6011, 0.6082, 0.659, 0.7539, 0.6565, 0.8017, 0.6509, 0.8015, 0.6529, 0.7537, 0.6529, 0.7537, 0.6509, 0.8015, 0.6446, 0.8014, 0.646, 0.7535, 0.646, 0.7535, 0.6446, 0.8014, 0.6378, 0.8013, 0.6385, 0.7534, 0.6385, 0.7534, 0.6378, 0.8013, 0.6307, 0.8012, 0.6307, 0.7534, 0.6307, 0.7534, 0.6307, 0.8012, 0.6235, 0.8013, 0.6228, 0.7534, 0.6228, 0.7534, 0.6235, 0.8013, 0.6167, 0.8014, 0.6153, 0.7535, 0.6153, 0.7535, 0.6167, 0.8014, 0.6104, 0.8015, 0.6084, 0.7537, 0.6084, 0.7537, 0.6104, 0.8015, 0.6049, 0.8017, 0.6023, 0.7539, 0.4345, 0.6965, 0.4371, 0.649, 0.4425, 0.6497, 0.4404, 0.6972, 0.4404, 0.6972, 0.4425, 0.6497, 0.4487, 0.6501, 0.4472, 0.6977, 0.4472, 0.6977, 0.4487, 0.6501, 0.4555, 0.6505, 0.4546, 0.6981, 0.4546, 0.6981, 0.4555, 0.6505, 0.4625, 0.6506, 0.4624, 0.6982, 0.4624, 0.6982, 0.4625, 0.6506, 0.4697, 0.6505, 0.4703, 0.6982, 0.4703, 0.6982, 0.4697, 0.6505, 0.4766, 0.6503, 0.4779, 0.6979, 0.4779, 0.6979, 0.4766, 0.6503, 0.483, 0.6499, 0.4849, 0.6974, 0.4849, 0.6974, 0.483, 0.6499, 0.4887, 0.6493, 0.4912, 0.6968, 0.3078, 0.7906, 0.3053, 0.8385, 0.2998, 0.8383, 0.3018, 0.7904, 0.3018, 0.7904, 0.2998, 0.8383, 0.2934, 0.8381, 0.2948, 0.7903, 0.6906, 0.5401, 0.6906, 0.534, 0.692, 0.5281, 0.6947, 0.5225, 0.6987, 0.5175, 0.7038, 0.5132, 0.7097, 0.5099, 0.7163, 0.5076, 0.7233, 0.5064, 0.7305, 0.5064, 0.7375, 0.5076, 0.7441, 0.5099, 0.7501, 0.5132, 0.7551, 0.5175, 0.7591, 0.5225, 0.7618, 0.5281, 0.7632, 0.534, 0.7632, 0.5401, 0.7618, 0.546, 0.7591, 0.5516, 0.7551, 0.5566, 0.7501, 0.5609, 0.7441, 0.5642, 0.7375, 0.5665, 0.7305, 0.5677, 0.7233, 0.5677, 0.7163, 0.5665, 0.7097, 0.5642, 0.7038, 0.5609, 0.6987, 0.5566, 0.6947, 0.5516, 0.692, 0.546, 0.2948, 0.7903, 0.2934, 0.8381, 0.2866, 0.838, 0.2873, 0.7902, 0.2873, 0.7902, 0.2866, 0.838, 0.2795, 0.838, 0.2795, 0.7901, 0.4206, 0.6232, 0.4113, 0.6115, 0.405, 0.5985, 0.4017, 0.5847, 0.4017, 0.5707, 0.405, 0.5569, 0.4113, 0.5439, 0.4206, 0.5322, 0.4323, 0.5223, 0.4462, 0.5145, 0.4616, 0.5091, 0.4779, 0.5064, 0.4945, 0.5064, 0.5108, 0.5091, 0.5262, 0.5145, 0.54, 0.5223, 0.5518, 0.5322, 0.561, 0.5439, 0.5674, 0.5569, 0.5706, 0.5707, 0.5706, 0.5847, 0.5674, 0.5985, 0.561, 0.6115, 0.5518, 0.6232, 0.54, 0.6331, 0.5262, 0.6409, 0.5108, 0.6463, 0.4945, 0.649, 0.4779, 0.649, 0.4616, 0.6463, 0.4462, 0.6409, 0.4323, 0.6331, 0.296, 0.6928, 0.296, 0.7405, 0.2795, 0.7404, 0.2795, 0.6927, 0.296, 0.7405, 0.2873, 0.7902, 0.2795, 0.7901, 0.2795, 0.7404, 0.312, 0.693, 0.312, 0.7407, 0.296, 0.7405, 0.296, 0.6928, 0.312, 0.7407, 0.2948, 0.7903, 0.2873, 0.7902, 0.296, 0.7405, 0.3266, 0.6934, 0.3266, 0.7411, 0.312, 0.7407, 0.312, 0.693, 0.3266, 0.7411, 0.3018, 0.7904, 0.2948, 0.7903, 0.312, 0.7407, 0.3395, 0.6938, 0.3395, 0.7415, 0.3266, 0.7411, 0.3266, 0.6934, 0.3395, 0.7415, 0.3078, 0.7906, 0.3018, 0.7904, 0.3266, 0.7411, 0.5084, 0.7969, 0.5084, 0.7497, 0.5217, 0.7484, 0.5217, 0.7955, 0.5084, 0.7497, 0.4849, 0.6974, 0.4912, 0.6968, 0.5217, 0.7484, 0.4935, 0.7979, 0.4935, 0.7507, 0.5084, 0.7497, 0.5084, 0.7969, 0.4935, 0.7507, 0.4779, 0.6979, 0.4849, 0.6974, 0.5084, 0.7497, 0.4774, 0.7985, 0.4774, 0.7513, 0.4935, 0.7507, 0.4935, 0.7979, 0.4774, 0.7513, 0.4703, 0.6982, 0.4779, 0.6979, 0.4935, 0.7507, 0.4608, 0.7986, 0.4608, 0.7514, 0.4774, 0.7513, 0.4774, 0.7985, 0.4608, 0.7514, 0.4624, 0.6982, 0.4703, 0.6982, 0.4774, 0.7513, 0.4443, 0.7983, 0.4443, 0.7511, 0.4608, 0.7514, 0.4608, 0.7986, 0.4443, 0.7511, 0.4546, 0.6981, 0.4624, 0.6982, 0.4608, 0.7514, 0.4286, 0.7976, 0.4286, 0.7504, 0.4443, 0.7511, 0.4443, 0.7983, 0.4286, 0.7504, 0.4472, 0.6977, 0.4546, 0.6981, 0.4443, 0.7511, 0.4142, 0.7964, 0.4142, 0.7493, 0.4286, 0.7504, 0.4286, 0.7976, 0.4142, 0.7493, 0.4404, 0.6972, 0.4472, 0.6977, 0.4286, 0.7504, 0.4017, 0.7949, 0.4017, 0.7478, 0.4142, 0.7493, 0.4142, 0.7964, 0.4017, 0.7478, 0.4345, 0.6965, 0.4404, 0.6972, 0.4142, 0.7493, 0.5835, 0.6566, 0.5835, 0.7043, 0.5706, 0.7048, 0.5706, 0.6571, 0.5835, 0.7043, 0.6084, 0.7537, 0.6023, 0.7539, 0.5706, 0.7048, 0.5982, 0.6563, 0.5982, 0.704, 0.5835, 0.7043, 0.5835, 0.6566, 0.5982, 0.704, 0.6153, 0.7535, 0.6084, 0.7537, 0.5835, 0.7043, 0.6141, 0.656, 0.6141, 0.7038, 0.5982, 0.704, 0.5982, 0.6563, 0.6141, 0.7038, 0.6228, 0.7534, 0.6153, 0.7535, 0.5982, 0.704, 0.6307, 0.656, 0.6307, 0.7037, 0.6141, 0.7038, 0.6141, 0.656, 0.6307, 0.7037, 0.6307, 0.7534, 0.6228, 0.7534, 0.6141, 0.7038, 0.6472, 0.656, 0.6472, 0.7038, 0.6307, 0.7037, 0.6307, 0.656, 0.6472, 0.7038, 0.6385, 0.7534, 0.6307, 0.7534, 0.6307, 0.7037, 0.6631, 0.6563, 0.6631, 0.704, 0.6472, 0.7038, 0.6472, 0.656, 0.6631, 0.704, 0.646, 0.7535, 0.6385, 0.7534, 0.6472, 0.7038, 0.6778, 0.6566, 0.6778, 0.7043, 0.6631, 0.704, 0.6631, 0.6563, 0.6778, 0.7043, 0.6529, 0.7537, 0.646, 0.7535, 0.6631, 0.704, 0.6907, 0.6571, 0.6907, 0.7048, 0.6778, 0.7043, 0.6778, 0.6566, 0.6907, 0.7048, 0.659, 0.7539, 0.6529, 0.7537, 0.6778, 0.7043, 0.5839, 0.5081, 0.5839, 0.5553, 0.5706, 0.5566, 0.5706, 0.5095, 0.5839, 0.5553, 0.6074, 0.6076, 0.6011, 0.6082, 0.5706, 0.5566, 0.5988, 0.5071, 0.5988, 0.5543, 0.5839, 0.5553, 0.5839, 0.5081, 0.5988, 0.5543, 0.6145, 0.6071, 0.6074, 0.6076, 0.5839, 0.5553, 0.6149, 0.5065, 0.6149, 0.5537, 0.5988, 0.5543, 0.5988, 0.5071, 0.6149, 0.5537, 0.6221, 0.6068, 0.6145, 0.6071, 0.5988, 0.5543, 0.6315, 0.5064, 0.6315, 0.5535, 0.6149, 0.5537, 0.6149, 0.5065, 0.6315, 0.5535, 0.6299, 0.6068, 0.6221, 0.6068, 0.6149, 0.5537, 0.648, 0.5067, 0.648, 0.5538, 0.6315, 0.5535, 0.6315, 0.5064, 0.648, 0.5538, 0.6377, 0.6069, 0.6299, 0.6068, 0.6315, 0.5535, 0.6637, 0.5074, 0.6637, 0.5546, 0.648, 0.5538, 0.648, 0.5067, 0.6637, 0.5546, 0.6451, 0.6072, 0.6377, 0.6069, 0.648, 0.5538, 0.6781, 0.5086, 0.6781, 0.5557, 0.6637, 0.5546, 0.6637, 0.5074, 0.6781, 0.5557, 0.6519, 0.6078, 0.6451, 0.6072, 0.6637, 0.5546, 0.6906, 0.51, 0.6906, 0.5572, 0.6781, 0.5557, 0.6781, 0.5086, 0.6906, 0.5572, 0.6578, 0.6085, 0.6519, 0.6078, 0.6781, 0.5557, 0.2323, 0.6934, 0.2323, 0.7411, 0.2195, 0.7415, 0.2195, 0.6938, 0.2323, 0.7411, 0.2572, 0.7904, 0.2511, 0.7906, 0.2195, 0.7415, 0.247, 0.693, 0.247, 0.7407, 0.2323, 0.7411, 0.2323, 0.6934, 0.247, 0.7407, 0.2641, 0.7903, 0.2572, 0.7904, 0.2323, 0.7411, 0.2629, 0.6928, 0.2629, 0.7405, 0.247, 0.7407, 0.247, 0.693, 0.2629, 0.7405, 0.2717, 0.7902, 0.2641, 0.7903, 0.247, 0.7407, 0.2795, 0.6927, 0.2795, 0.7404, 0.2629, 0.7405, 0.2629, 0.6928, 0.2795, 0.7404, 0.2795, 0.7901, 0.2717, 0.7902, 0.2629, 0.7405])
me_cylinder_002.materials.append(mat_material)
me_cylinder_002.use_remesh_preserve_volume = False
me_cylinder_002.use_remesh_preserve_attributes = False
me_cylinder_002.use_mirror_vertex_groups = False
me_cylinder_002.update()

# ---- objects
ob_cylinder_001 = bpy.data.objects.new('Cylinder.001', me_cylinder_002)
ob_lamp = bpy.data.objects.new('Lamp', light_lamp)
ob_camera = bpy.data.objects.new('Camera', cam_camera)

# ---- transforms, parenting, visibility, modifiers, constraints
ob_cylinder_001.location = (0.0, 0.0, 0.0)
ob_cylinder_001.rotation_euler = (-1.571, 0.0, 0.0)
ob_cylinder_001.scale = (0.9414, 0.9414, 0.9414)
ob_cylinder_001.lineart.crease_threshold = 0.0
ob_lamp.location = (12.34, -2.031, 35.35)
ob_lamp.rotation_euler = (0.6503, 0.05522, 1.866)
ob_lamp.lock_rotations_4d = False
ob_lamp.empty_display_type = 'ARROWS'
ob_lamp.color = (0.0, 0.0, 0.0, 0.0)
ob_lamp.lineart.crease_threshold = 0.0
ob_camera.location = (0.0, 0.0, 20.0)
ob_camera.lock_rotations_4d = False
ob_camera.empty_display_type = 'ARROWS'
ob_camera.color = (0.0, 0.0, 0.0, 0.0)
ob_camera.display_type = 'WIRE'
ob_camera.lineart.crease_threshold = 0.0

# ---- collection membership
col_collection_1.objects.link(ob_cylinder_001)
col_collection_1.objects.link(ob_lamp)
col_collection_1.objects.link(ob_camera)

# ---- scene / render settings (as saved in the file)
scene.camera = ob_camera
scene.frame_start = 1; scene.frame_end = 250; scene.frame_set(1)
scene.render.engine = 'BLENDER_EEVEE_NEXT'
scene.render.dither_intensity = 0.0
scene.cycles.use_denoising = False
scene.cycles.samples = 128
scene.cycles.sampling_pattern = 'TABULATED_SOBOL'
scene.cycles.light_sampling_threshold = 0.0
scene.cycles.use_adaptive_sampling = False
scene.cycles.use_light_tree = False
scene.cycles.blur_glossy = 0.0
scene.cycles.sample_clamp_indirect = 0.0
scene.view_settings.view_transform = 'Standard'
bpy.context.view_layer.update()
